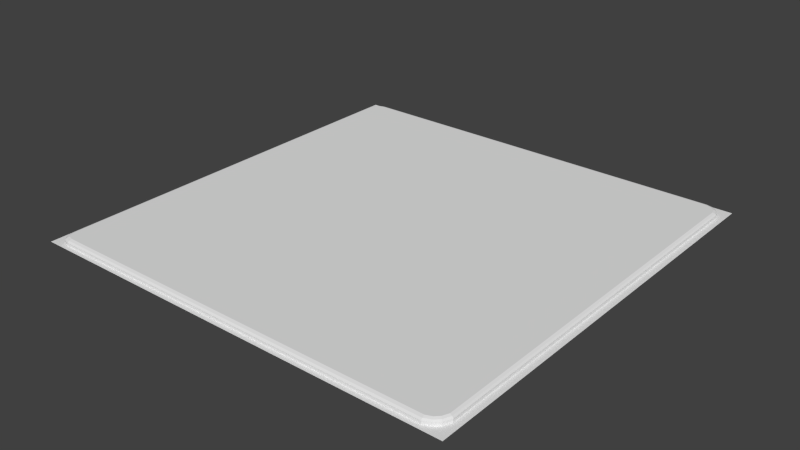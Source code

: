 # Source: StoneWall_old.blend  (saved by Blender 2.76.0; exported with 4.5.12 LTS)
import bpy
from mathutils import Matrix  # noqa: F401  (used for matrix-valued properties, if any)

bpy.ops.wm.read_factory_settings(use_empty=True)
scene = bpy.context.scene
scene.name = 'Scene'

# ---- collections
col_collection_1 = bpy.data.collections.new('Collection 1'); scene.collection.children.link(col_collection_1)

# ---- materials (node trees are filled in below, after node groups)
mat_material = bpy.data.materials.new('Material')
mat_material.alpha_threshold = 0.0
mat_material.use_transparent_shadow = False
mat_material.roughness = 0.5
mat_material.line_color = (0.0, 0.0, 0.0, 1.0)

# ---- material node trees

# ---- world
world_world = bpy.data.worlds.new('World'); scene.world = world_world
world_world.color = (0.05088, 0.05088, 0.05088)
world_world.use_sun_shadow = False
world_world.sun_shadow_jitter_overblur = 0.0
world_world.cycles.sampling_method = 'MANUAL'
world_world.cycles.sample_map_resolution = 256

# ---- meshes
me_plane = bpy.data.meshes.new('Plane')
me_plane.from_pydata([(-1.0, -1.0, 0.0), (1.0, -1.0, 0.0), (-1.0, 1.0, 0.0), (1.0, 1.0, 0.0)], [], [(0, 1, 3, 2)])
_ca = me_plane.color_attributes.new('Col', 'BYTE_COLOR', 'CORNER')
_ca.data.foreach_set('color', [0.002428, 0.04374, 0.0, 1.0, 0.002428, 0.04374, 0.0, 1.0, 0.002428, 0.04374, 0.0, 1.0, 0.002428, 0.04374, 0.0, 1.0])
me_plane.use_remesh_preserve_volume = False
me_plane.use_remesh_preserve_attributes = False
me_plane.use_mirror_vertex_groups = False
me_plane.use_paint_bone_selection = False
me_plane.use_paint_mask = True
me_plane.update()
me_plane_012 = bpy.data.meshes.new('Plane.012')
me_plane_012.from_pydata([(-0.63, 1.846, 0.02), (-0.6631, 1.831, 0.02), (-0.593, 1.9, 0.02), (-0.6086, 1.865, 0.02), (-2.527, 1.862, 0.02), (-2.534, 1.893, 0.02), (-2.488, 1.831, 0.02), (-2.508, 1.84, 0.02), (-2.505, 3.697, 0.02), (-2.472, 3.707, 0.02), (-2.534, 3.64, 0.02), (-2.525, 3.679, 0.02), (-0.6649, 3.707, 0.02), (-0.6278, 3.697, 0.02), (-0.6054, 3.676, 0.02), (-0.593, 3.645, 0.02), (-0.6631, 1.831, 0.03991), (-0.63, 1.846, 0.03991), (-0.6086, 1.865, 0.03991), (-0.593, 1.9, 0.03991), (-2.534, 1.893, 0.03991), (-2.527, 1.862, 0.03991), (-2.508, 1.84, 0.03991), (-2.478, 1.831, 0.03991), (-2.472, 3.707, 0.03991), (-2.505, 3.697, 0.03991), (-2.525, 3.679, 0.03991), (-2.534, 3.64, 0.03991), (-0.6278, 3.697, 0.03991), (-0.6649, 3.707, 0.03991), (-0.593, 3.645, 0.03991), (-0.6054, 3.676, 0.03991), (-0.6663, 1.85, 0.05), (-0.6643, 1.838, 0.04589), (-0.6387, 1.861, 0.05), (-0.6333, 1.852, 0.04589), (-0.622, 1.877, 0.05), (-0.6136, 1.87, 0.04589), (-0.6097, 1.904, 0.05), (-0.5993, 1.902, 0.04589), (-2.517, 1.895, 0.05), (-2.527, 1.894, 0.04589), (-2.512, 1.871, 0.05), (-2.522, 1.865, 0.04589), (-2.499, 1.857, 0.05), (-2.505, 1.847, 0.04589), (-2.476, 1.85, 0.05), (-2.478, 1.838, 0.04589), (-2.47, 3.689, 0.05), (-2.471, 3.7, 0.04589), (-2.497, 3.681, 0.05), (-2.502, 3.691, 0.04589), (-2.51, 3.669, 0.05), (-2.52, 3.675, 0.04589), (-2.517, 3.638, 0.05), (-2.527, 3.639, 0.04589), (-0.6356, 3.68, 0.05), (-0.6307, 3.691, 0.04589), (-0.6669, 3.689, 0.05), (-0.6657, 3.7, 0.04589), (-0.6097, 3.641, 0.05), (-0.5993, 3.644, 0.04589), (-0.6192, 3.665, 0.05), (-0.6106, 3.672, 0.04589)], [], [(2, 15, 30, 19), (13, 28, 31, 14), (1, 16, 23, 6), (12, 29, 28, 13), (2, 19, 18, 3), (7, 22, 21, 4), (30, 15, 14, 31), (25, 24, 9, 8), (11, 10, 27, 26), (7, 6, 23, 22), (20, 5, 4, 21), (5, 20, 27, 10), (29, 12, 9, 24), (8, 11, 26, 25), (3, 18, 17, 0), (16, 1, 0, 17), (33, 47, 23, 16), (61, 39, 19, 30), (39, 37, 18, 19), (41, 55, 27, 20), (51, 49, 24, 25), (47, 45, 22, 23), (37, 35, 17, 18), (49, 59, 29, 24), (59, 57, 28, 29), (55, 53, 26, 27), (45, 43, 21, 22), (57, 63, 31, 28), (53, 51, 25, 26), (43, 41, 20, 21), (63, 61, 30, 31), (35, 33, 16, 17), (34, 32, 33, 35), (38, 36, 37, 39), (36, 34, 35, 37), (42, 40, 41, 43), (46, 44, 45, 47), (44, 42, 43, 45), (32, 46, 47, 33), (50, 48, 49, 51), (54, 52, 53, 55), (52, 50, 51, 53), (40, 54, 55, 41), (58, 56, 57, 59), (48, 58, 59, 49), (62, 60, 61, 63), (60, 38, 39, 61), (56, 62, 63, 57), (54, 40, 42, 44, 46, 32, 34, 36, 38, 60, 62, 56, 58, 48, 50, 52)])
_ca = me_plane_012.color_attributes.new('Col', 'BYTE_COLOR', 'CORNER')
_ca.data.foreach_set('color', [0.1559, 0.1559, 0.1559, 1.0, 0.1559, 0.1559, 0.1559, 1.0, 0.1559, 0.1559, 0.1559, 1.0, 0.1559, 0.1559, 0.1559, 1.0, 0.1559, 0.1559, 0.1559, 1.0, 0.1559, 0.1559, 0.1559, 1.0, 0.1559, 0.1559, 0.1559, 1.0, 0.1559, 0.1559, 0.1559, 1.0, 0.1559, 0.1559, 0.1559, 1.0, 0.1559, 0.1559, 0.1559, 1.0, 0.1559, 0.1559, 0.1559, 1.0, 0.1559, 0.1559, 0.1559, 1.0, 0.1559, 0.1559, 0.1559, 1.0, 0.1559, 0.1559, 0.1559, 1.0, 0.1559, 0.1559, 0.1559, 1.0, 0.1559, 0.1559, 0.1559, 1.0, 0.1559, 0.1559, 0.1559, 1.0, 0.1559, 0.1559, 0.1559, 1.0, 0.1559, 0.1559, 0.1559, 1.0, 0.1559, 0.1559, 0.1559, 1.0, 0.1559, 0.1559, 0.1559, 1.0, 0.1559, 0.1559, 0.1559, 1.0, 0.1559, 0.1559, 0.1559, 1.0, 0.1559, 0.1559, 0.1559, 1.0, 0.1559, 0.1559, 0.1559, 1.0, 0.1559, 0.1559, 0.1559, 1.0, 0.1559, 0.1559, 0.1559, 1.0, 0.1559, 0.1559, 0.1559, 1.0, 0.1559, 0.1559, 0.1559, 1.0, 0.1559, 0.1559, 0.1559, 1.0, 0.1559, 0.1559, 0.1559, 1.0, 0.1559, 0.1559, 0.1559, 1.0, 0.1559, 0.1559, 0.1559, 1.0, 0.1559, 0.1559, 0.1559, 1.0, 0.1559, 0.1559, 0.1559, 1.0, 0.1559, 0.1559, 0.1559, 1.0, 0.1559, 0.1559, 0.1559, 1.0, 0.1559, 0.1559, 0.1559, 1.0, 0.1559, 0.1559, 0.1559, 1.0, 0.1559, 0.1559, 0.1559, 1.0, 0.1559, 0.1559, 0.1559, 1.0, 0.1559, 0.1559, 0.1559, 1.0, 0.1559, 0.1559, 0.1559, 1.0, 0.1559, 0.1559, 0.1559, 1.0, 0.1559, 0.1559, 0.1559, 1.0, 0.1559, 0.1559, 0.1559, 1.0, 0.1559, 0.1559, 0.1559, 1.0, 0.1559, 0.1559, 0.1559, 1.0, 0.1559, 0.1559, 0.1559, 1.0, 0.1559, 0.1559, 0.1559, 1.0, 0.1559, 0.1559, 0.1559, 1.0, 0.1559, 0.1559, 0.1559, 1.0, 0.1559, 0.1559, 0.1559, 1.0, 0.1559, 0.1559, 0.1559, 1.0, 0.1559, 0.1559, 0.1559, 1.0, 0.1559, 0.1559, 0.1559, 1.0, 0.1559, 0.1559, 0.1559, 1.0, 0.1559, 0.1559, 0.1559, 1.0, 0.1559, 0.1559, 0.1559, 1.0, 0.1559, 0.1559, 0.1559, 1.0, 0.1559, 0.1559, 0.1559, 1.0, 0.1559, 0.1559, 0.1559, 1.0, 0.1559, 0.1559, 0.1559, 1.0, 0.1559, 0.1559, 0.1559, 1.0, 0.2961, 0.2961, 0.2961, 1.0, 0.2961, 0.2961, 0.2961, 1.0, 0.2961, 0.2961, 0.2961, 1.0, 0.2961, 0.2961, 0.2961, 1.0, 0.2961, 0.2961, 0.2961, 1.0, 0.2961, 0.2961, 0.2961, 1.0, 0.2961, 0.2961, 0.2961, 1.0, 0.2961, 0.2961, 0.2961, 1.0, 0.2961, 0.2961, 0.2961, 1.0, 0.2961, 0.2961, 0.2961, 1.0, 0.2961, 0.2961, 0.2961, 1.0, 0.2961, 0.2961, 0.2961, 1.0, 0.2961, 0.2961, 0.2961, 1.0, 0.2961, 0.2961, 0.2961, 1.0, 0.2961, 0.2961, 0.2961, 1.0, 0.2961, 0.2961, 0.2961, 1.0, 0.2961, 0.2961, 0.2961, 1.0, 0.2961, 0.2961, 0.2961, 1.0, 0.2961, 0.2961, 0.2961, 1.0, 0.2961, 0.2961, 0.2961, 1.0, 0.2961, 0.2961, 0.2961, 1.0, 0.2961, 0.2961, 0.2961, 1.0, 0.2961, 0.2961, 0.2961, 1.0, 0.2961, 0.2961, 0.2961, 1.0, 0.2961, 0.2961, 0.2961, 1.0, 0.2961, 0.2961, 0.2961, 1.0, 0.2961, 0.2961, 0.2961, 1.0, 0.2961, 0.2961, 0.2961, 1.0, 0.2961, 0.2961, 0.2961, 1.0, 0.2961, 0.2961, 0.2961, 1.0, 0.2961, 0.2961, 0.2961, 1.0, 0.2961, 0.2961, 0.2961, 1.0, 0.2961, 0.2961, 0.2961, 1.0, 0.2961, 0.2961, 0.2961, 1.0, 0.2961, 0.2961, 0.2961, 1.0, 0.2961, 0.2961, 0.2961, 1.0, 0.2961, 0.2961, 0.2961, 1.0, 0.2961, 0.2961, 0.2961, 1.0, 0.2961, 0.2961, 0.2961, 1.0, 0.2961, 0.2961, 0.2961, 1.0, 0.2961, 0.2961, 0.2961, 1.0, 0.2961, 0.2961, 0.2961, 1.0, 0.2961, 0.2961, 0.2961, 1.0, 0.2961, 0.2961, 0.2961, 1.0, 0.2961, 0.2961, 0.2961, 1.0, 0.2961, 0.2961, 0.2961, 1.0, 0.2961, 0.2961, 0.2961, 1.0, 0.2961, 0.2961, 0.2961, 1.0, 0.2961, 0.2961, 0.2961, 1.0, 0.2961, 0.2961, 0.2961, 1.0, 0.2961, 0.2961, 0.2961, 1.0, 0.2961, 0.2961, 0.2961, 1.0, 0.2961, 0.2961, 0.2961, 1.0, 0.2961, 0.2961, 0.2961, 1.0, 0.2961, 0.2961, 0.2961, 1.0, 0.2961, 0.2961, 0.2961, 1.0, 0.2961, 0.2961, 0.2961, 1.0, 0.2961, 0.2961, 0.2961, 1.0, 0.2961, 0.2961, 0.2961, 1.0, 0.2961, 0.2961, 0.2961, 1.0, 0.2961, 0.2961, 0.2961, 1.0, 0.2961, 0.2961, 0.2961, 1.0, 0.2961, 0.2961, 0.2961, 1.0, 0.2961, 0.2961, 0.2961, 1.0, 0.5841, 0.5841, 0.5841, 1.0, 0.5841, 0.5841, 0.5841, 1.0, 0.5841, 0.5841, 0.5841, 1.0, 0.5841, 0.5841, 0.5841, 1.0, 0.5841, 0.5841, 0.5841, 1.0, 0.5841, 0.5841, 0.5841, 1.0, 0.5841, 0.5841, 0.5841, 1.0, 0.5841, 0.5841, 0.5841, 1.0, 0.5841, 0.5841, 0.5841, 1.0, 0.5841, 0.5841, 0.5841, 1.0, 0.5841, 0.5841, 0.5841, 1.0, 0.5841, 0.5841, 0.5841, 1.0, 0.5841, 0.5841, 0.5841, 1.0, 0.5841, 0.5841, 0.5841, 1.0, 0.5841, 0.5841, 0.5841, 1.0, 0.5841, 0.5841, 0.5841, 1.0, 0.5841, 0.5841, 0.5841, 1.0, 0.5841, 0.5841, 0.5841, 1.0, 0.5841, 0.5841, 0.5841, 1.0, 0.5841, 0.5841, 0.5841, 1.0, 0.5841, 0.5841, 0.5841, 1.0, 0.5841, 0.5841, 0.5841, 1.0, 0.5841, 0.5841, 0.5841, 1.0, 0.5841, 0.5841, 0.5841, 1.0, 0.5841, 0.5841, 0.5841, 1.0, 0.5841, 0.5841, 0.5841, 1.0, 0.5841, 0.5841, 0.5841, 1.0, 0.5841, 0.5841, 0.5841, 1.0, 0.5841, 0.5841, 0.5841, 1.0, 0.5841, 0.5841, 0.5841, 1.0, 0.5841, 0.5841, 0.5841, 1.0, 0.5841, 0.5841, 0.5841, 1.0, 0.5841, 0.5841, 0.5841, 1.0, 0.5841, 0.5841, 0.5841, 1.0, 0.5841, 0.5841, 0.5841, 1.0, 0.5841, 0.5841, 0.5841, 1.0, 0.5841, 0.5841, 0.5841, 1.0, 0.5841, 0.5841, 0.5841, 1.0, 0.5841, 0.5841, 0.5841, 1.0, 0.5841, 0.5841, 0.5841, 1.0, 0.5841, 0.5841, 0.5841, 1.0, 0.5841, 0.5841, 0.5841, 1.0, 0.5841, 0.5841, 0.5841, 1.0, 0.5841, 0.5841, 0.5841, 1.0, 0.5841, 0.5841, 0.5841, 1.0, 0.5841, 0.5841, 0.5841, 1.0, 0.5841, 0.5841, 0.5841, 1.0, 0.5841, 0.5841, 0.5841, 1.0, 0.5841, 0.5841, 0.5841, 1.0, 0.5841, 0.5841, 0.5841, 1.0, 0.5841, 0.5841, 0.5841, 1.0, 0.5841, 0.5841, 0.5841, 1.0, 0.5841, 0.5841, 0.5841, 1.0, 0.5841, 0.5841, 0.5841, 1.0, 0.5841, 0.5841, 0.5841, 1.0, 0.5841, 0.5841, 0.5841, 1.0, 0.5841, 0.5841, 0.5841, 1.0, 0.5841, 0.5841, 0.5841, 1.0, 0.5841, 0.5841, 0.5841, 1.0, 0.5841, 0.5841, 0.5841, 1.0, 0.5841, 0.5841, 0.5841, 1.0, 0.5841, 0.5841, 0.5841, 1.0, 0.5841, 0.5841, 0.5841, 1.0, 0.5841, 0.5841, 0.5841, 1.0, 0.3419, 0.3419, 0.3419, 1.0, 0.3419, 0.3419, 0.3419, 1.0, 0.3419, 0.3419, 0.3419, 1.0, 0.3419, 0.3419, 0.3419, 1.0, 0.3419, 0.3419, 0.3419, 1.0, 0.3419, 0.3419, 0.3419, 1.0, 0.3419, 0.3419, 0.3419, 1.0, 0.3419, 0.3419, 0.3419, 1.0, 0.3419, 0.3419, 0.3419, 1.0, 0.3419, 0.3419, 0.3419, 1.0, 0.3419, 0.3419, 0.3419, 1.0, 0.3419, 0.3419, 0.3419, 1.0, 0.3419, 0.3419, 0.3419, 1.0, 0.3419, 0.3419, 0.3419, 1.0, 0.3419, 0.3419, 0.3419, 1.0, 0.3419, 0.3419, 0.3419, 1.0])
me_plane_012.materials.append(mat_material)
me_plane_012.use_remesh_preserve_volume = False
me_plane_012.use_remesh_preserve_attributes = False
me_plane_012.use_mirror_vertex_groups = False
me_plane_012.use_paint_bone_selection = False
me_plane_012.use_paint_mask = True
me_plane_012.update()

# ---- objects
ob_plane = bpy.data.objects.new('Plane', me_plane)
ob_plane_013 = bpy.data.objects.new('Plane.013', me_plane_012)

# ---- transforms, parenting, visibility, modifiers, constraints
ob_plane.location = (0.0, 0.0, 0.0)
ob_plane.lineart.crease_threshold = 0.0
ob_plane_013.location = (1.562, -2.884, -0.025)
ob_plane_013.scale = (1.0, 1.041, 1.0)
ob_plane_013.lineart.crease_threshold = 0.0

# ---- collection membership
col_collection_1.objects.link(ob_plane)
col_collection_1.objects.link(ob_plane_013)

# ---- scene / render settings (as saved in the file)
scene.frame_start = 1; scene.frame_end = 250; scene.frame_set(226)
scene.render.engine = 'BLENDER_EEVEE_NEXT'
scene.render.resolution_percentage = 50
scene.render.dither_intensity = 0.0
scene.cycles.use_denoising = False
scene.cycles.samples = 10
scene.cycles.sampling_pattern = 'TABULATED_SOBOL'
scene.cycles.light_sampling_threshold = 0.0
scene.cycles.use_adaptive_sampling = False
scene.cycles.use_light_tree = False
scene.cycles.blur_glossy = 0.0
scene.cycles.pixel_filter_type = 'GAUSSIAN'
scene.cycles.sample_clamp_indirect = 0.0
scene.view_settings.view_transform = 'Standard'
bpy.context.view_layer.update()

# ---- added for rendering (the .blend has no active camera and no usable light): camera, sun
cam_auto = bpy.data.cameras.new('AutoCamera')
cam_auto.lens = 50.0
cam_auto.sensor_width = 36.0
cam_auto.clip_end = 1000.0
ob_auto_camera = bpy.data.objects.new('AutoCamera', cam_auto)
scene.collection.objects.link(ob_auto_camera)
ob_auto_camera.location = (2.61708, -3.14049, 2.10366)
ob_auto_camera.rotation_euler = (1.09748, -7.21219e-08, 0.694738)
scene.camera = ob_auto_camera
light_auto_sun = bpy.data.lights.new('AutoSun', 'SUN')
light_auto_sun.energy = 3.0
light_auto_sun.angle = 0.0523599
ob_auto_sun = bpy.data.objects.new('AutoSun', light_auto_sun)
scene.collection.objects.link(ob_auto_sun)
ob_auto_sun.rotation_euler = (0.872665, 0.174533, 0.523599)
bpy.context.view_layer.update()

